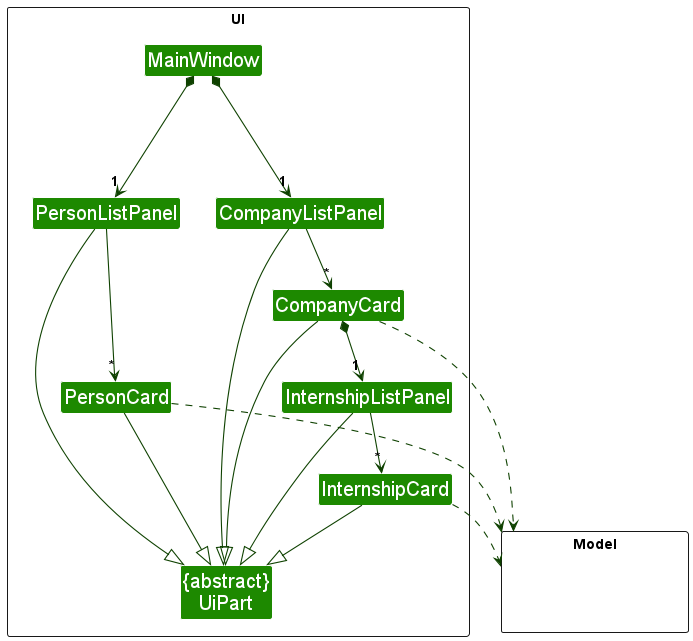

The diagram above was rendered by PlantUML. Its source (embedded in the PNG):
@startuml
!include style.puml
skinparam arrowThickness 1.1
skinparam arrowColor UI_COLOR_T4
skinparam classBackgroundColor UI_COLOR

package UI <<Rectangle>>{
Class "{abstract}\nUiPart" as UiPart
Class MainWindow
Class PersonListPanel
Class PersonCard
Class CompanyListPanel
Class CompanyCard
Class InternshipListPanel
Class InternshipCard
}

package Model <<Rectangle>> {
Class HiddenModel #FFFFFF
}


Class HiddenOutside #FFFFFF

MainWindow *-down-> "1" PersonListPanel
MainWindow *-down--> "1" CompanyListPanel
PersonListPanel -down-> "*" PersonCard
CompanyListPanel -down-> "*" CompanyCard
CompanyCard *-down-> "1" InternshipListPanel
InternshipListPanel -down-> "*" InternshipCard

PersonListPanel --|> UiPart
CompanyListPanel --|> UiPart
PersonCard --|> UiPart
CompanyCard ---|> UiPart
InternshipListPanel --|> UiPart
InternshipCard --|> UiPart

PersonCard ..> Model
CompanyCard ..> Model
InternshipCard ..> Model

CompanyListPanel -[hidden]left- PersonListPanel

@enduml